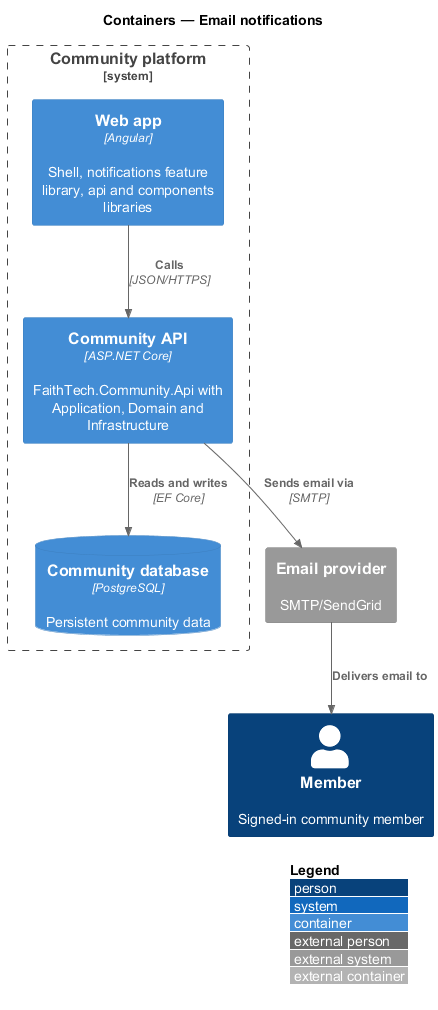

The diagram above was rendered by PlantUML. Its source (embedded in the PNG):
@startuml
!include <C4/C4_Container>
LAYOUT_WITH_LEGEND()
title Containers — Email notifications
Person(member, "Member", "Signed-in community member")
System_Boundary(ftc, "Community platform") {
  Container(web, "Web app", "Angular", "Shell, notifications feature library, api and components libraries")
  Container(api, "Community API", "ASP.NET Core", "FaithTech.Community.Api with Application, Domain and Infrastructure")
  ContainerDb(db, "Community database", "PostgreSQL", "Persistent community data")
}
System_Ext(email, "Email provider", "SMTP/SendGrid")
Rel(email, member, "Delivers email to")
Rel(web, api, "Calls", "JSON/HTTPS")
Rel(api, db, "Reads and writes", "EF Core")
Rel(api, email, "Sends email via", "SMTP")
@enduml